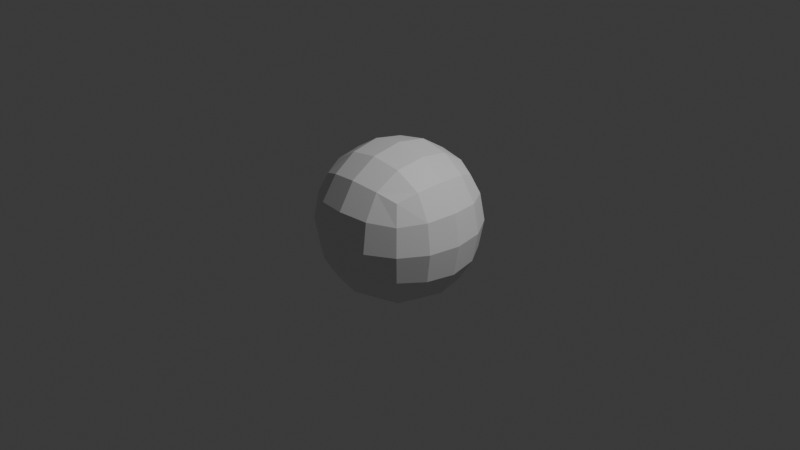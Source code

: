 # Source: 34_animation_pointer_extras_1.blend  (saved by Blender 5.2.18; exported with 4.5.12 LTS)
import bpy
from mathutils import Matrix  # noqa: F401  (used for matrix-valued properties, if any)

bpy.ops.wm.read_factory_settings(use_empty=True)
scene = bpy.context.scene
scene.name = 'Scene'

# ---- collections
col_collection = bpy.data.collections.new('Collection'); scene.collection.children.link(col_collection)

# ---- materials (node trees are filled in below, after node groups)
mat_material = bpy.data.materials.new('Material')
mat_material.alpha_threshold = 0.0
mat_material.use_backface_culling_lightprobe_volume = False
mat_material.roughness = 0.5
mat_material.line_color = (0.0, 0.0, 0.0, 1.0)
mat_material_001 = bpy.data.materials.new('Material.001')

# ---- material node trees
mat_material.use_nodes = True; mat_material.node_tree.nodes.clear()
_N = mat_material.node_tree.nodes; _L = mat_material.node_tree.links
n0 = _N.new('ShaderNodeOutputMaterial'); n0.name = 'Material Output'; n0.location = (200, 100)
n1 = _N.new('ShaderNodeBsdfPrincipled'); n1.name = 'Principled BSDF'; n1.location = (-200, 100)
_L.new(n1.outputs[0], n0.inputs[0])
n0.is_active_output = True
mat_material_001.use_nodes = True; mat_material_001.node_tree.nodes.clear()
_N = mat_material_001.node_tree.nodes; _L = mat_material_001.node_tree.links
n0 = _N.new('ShaderNodeBsdfPrincipled'); n0.name = 'Principled BSDF'; n0.location = (-200, 100)
n1 = _N.new('ShaderNodeOutputMaterial'); n1.name = 'Material Output'; n1.location = (200, 100)
_L.new(n0.outputs[0], n1.inputs[0])
n1.is_active_output = True

# ---- world
world_world = bpy.data.worlds.new('World'); scene.world = world_world
world_world.use_nodes = True; world_world.node_tree.nodes.clear()
_N = world_world.node_tree.nodes; _L = world_world.node_tree.links
n0 = _N.new('ShaderNodeOutputWorld'); n0.name = 'World Output'; n0.location = (200, 100)
n1 = _N.new('ShaderNodeBackground'); n1.name = 'Background'; n1.location = (-200, 100)
n1.inputs[0].default_value = (0.05088, 0.05088, 0.05088, 1.0)
_L.new(n1.outputs[0], n0.inputs[0])
n0.is_active_output = True
world_world.color = (0.05088, 0.05088, 0.05088)
world_world.sun_shadow_jitter_overblur = 0.0

# ---- cameras
cam_camera = bpy.data.cameras.new('Camera')
cam_camera.clip_end = 100.0
cam_camera.ortho_scale = 7.314

# ---- lights
light_light = bpy.data.lights.new('Light', 'POINT')
light_light.energy = 1000.0
light_light.shadow_soft_size = 0.1

# ---- meshes
me_cube = bpy.data.meshes.new('Cube')
me_cube.from_pydata([(1.0, 1.0, 1.0), (1.0, 1.0, -1.0), (1.0, -1.0, 1.0), (1.0, -1.0, -1.0), (-1.0, 1.0, 1.0), (-1.0, 1.0, -1.0), (-1.0, -1.0, 1.0), (-1.0, -1.0, -1.0)], [], [(0, 4, 6, 2), (3, 2, 6, 7), (7, 6, 4, 5), (5, 1, 3, 7), (1, 0, 2, 3), (5, 4, 0, 1)])
me_cube.polygons.foreach_set('material_index', [1, 0, 0, 0, 0, 0])
_uv = me_cube.uv_layers.new(name='UVMap')
_uv.uv.foreach_set('vector', [0.625, 0.5, 0.875, 0.5, 0.875, 0.75, 0.625, 0.75, 0.375, 0.75, 0.625, 0.75, 0.625, 1.0, 0.375, 1.0, 0.375, 0.0, 0.625, 0.0, 0.625, 0.25, 0.375, 0.25, 0.125, 0.5, 0.375, 0.5, 0.375, 0.75, 0.125, 0.75, 0.375, 0.5, 0.625, 0.5, 0.625, 0.75, 0.375, 0.75, 0.375, 0.25, 0.625, 0.25, 0.625, 0.5, 0.375, 0.5])
me_cube.materials.append(mat_material)
me_cube.materials.append(mat_material_001)
me_cube.use_mirror_vertex_groups = False
me_cube.update()

# ---- objects
ob_cube = bpy.data.objects.new('Cube', me_cube)
ob_light = bpy.data.objects.new('Light', light_light)
ob_camera = bpy.data.objects.new('Camera', cam_camera)

# ---- transforms, parenting, visibility, modifiers, constraints
ob_cube.location = (0.0, 0.0, 0.0)
ob_cube.lock_rotations_4d = False
ob_cube.empty_display_type = 'ARROWS'
ob_cube.lineart.crease_threshold = 0.0
_m = ob_cube.modifiers.new('Subdivision', 'SUBSURF')
ob_light.location = (4.076, 1.005, 5.904)
ob_light.rotation_euler = (0.6503, 0.05522, 1.866)
ob_light.lock_rotations_4d = False
ob_light.empty_display_type = 'ARROWS'
ob_light.color = (0.0, 0.0, 0.0, 0.0)
ob_light.lineart.crease_threshold = 0.0
ob_camera.location = (7.359, -6.926, 4.958)
ob_camera.rotation_euler = (1.109, 0.0, 0.8149)
ob_camera.lock_rotations_4d = False
ob_camera.empty_display_type = 'ARROWS'
ob_camera.color = (0.0, 0.0, 0.0, 0.0)
ob_camera.display_type = 'WIRE'
ob_camera.lineart.crease_threshold = 0.0

# ---- collection membership
col_collection.objects.link(ob_cube)
col_collection.objects.link(ob_light)
col_collection.objects.link(ob_camera)

# ---- scene / render settings (as saved in the file)
scene.camera = ob_camera
scene.frame_start = 1; scene.frame_end = 250; scene.frame_set(0)
scene.render.engine = 'BLENDER_EEVEE_NEXT'
scene.render.bake_bias = 0.0
scene.render.bake_samples = 0
scene.cycles.sampling_pattern = 'TABULATED_SOBOL'
scene.eevee.use_volume_custom_range = False
bpy.context.view_layer.update()
